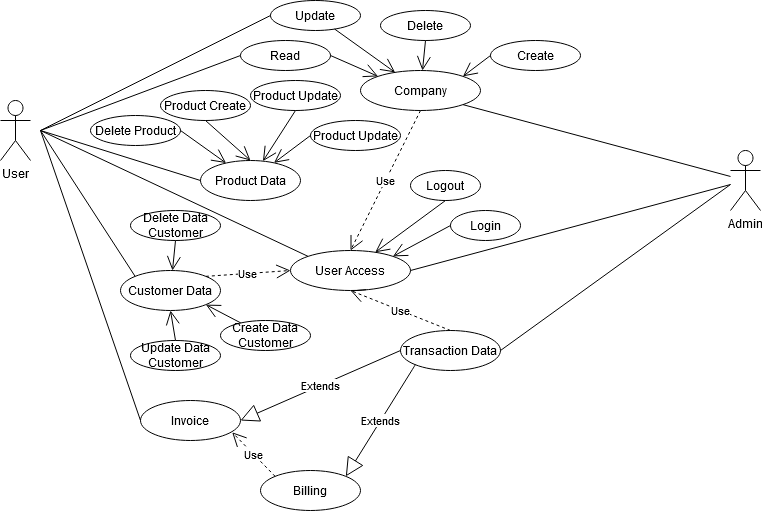

The diagram above was exported from draw.io. Its source (the exported page's mxGraphModel, read from the mxfile embedded in the PNG):
<mxGraphModel dx="1038" dy="557" grid="1" gridSize="10" guides="1" tooltips="1" connect="1" arrows="1" fold="1" page="1" pageScale="1" pageWidth="850" pageHeight="1100" math="0" shadow="0">
  <root>
    <mxCell id="TitQEoKokAkXFH2DkEvl-0" />
    <mxCell id="TitQEoKokAkXFH2DkEvl-1" parent="TitQEoKokAkXFH2DkEvl-0" />
    <mxCell id="TitQEoKokAkXFH2DkEvl-2" value="User" style="shape=umlActor;verticalLabelPosition=bottom;verticalAlign=top;html=1;outlineConnect=0;" vertex="1" parent="TitQEoKokAkXFH2DkEvl-1">
      <mxGeometry x="60" y="120" width="30" height="60" as="geometry" />
    </mxCell>
    <mxCell id="TitQEoKokAkXFH2DkEvl-3" value="" style="endArrow=none;html=1;entryX=0;entryY=0.5;entryDx=0;entryDy=0;" edge="1" parent="TitQEoKokAkXFH2DkEvl-1" target="TitQEoKokAkXFH2DkEvl-33">
      <mxGeometry width="50" height="50" relative="1" as="geometry">
        <mxPoint x="100" y="150" as="sourcePoint" />
        <mxPoint x="220" y="143.33333333333337" as="targetPoint" />
      </mxGeometry>
    </mxCell>
    <mxCell id="TitQEoKokAkXFH2DkEvl-6" value="Company" style="ellipse;whiteSpace=wrap;html=1;" vertex="1" parent="TitQEoKokAkXFH2DkEvl-1">
      <mxGeometry x="420" y="90" width="120" height="40" as="geometry" />
    </mxCell>
    <mxCell id="TitQEoKokAkXFH2DkEvl-7" value="Customer Data" style="ellipse;whiteSpace=wrap;html=1;" vertex="1" parent="TitQEoKokAkXFH2DkEvl-1">
      <mxGeometry x="180" y="290" width="100" height="40" as="geometry" />
    </mxCell>
    <mxCell id="TitQEoKokAkXFH2DkEvl-9" value="Transaction Data" style="ellipse;whiteSpace=wrap;html=1;" vertex="1" parent="TitQEoKokAkXFH2DkEvl-1">
      <mxGeometry x="460" y="350" width="100" height="40" as="geometry" />
    </mxCell>
    <mxCell id="TitQEoKokAkXFH2DkEvl-12" value="Product Data" style="ellipse;whiteSpace=wrap;html=1;" vertex="1" parent="TitQEoKokAkXFH2DkEvl-1">
      <mxGeometry x="260" y="180" width="100" height="40" as="geometry" />
    </mxCell>
    <mxCell id="TitQEoKokAkXFH2DkEvl-13" value="Admin" style="shape=umlActor;verticalLabelPosition=bottom;verticalAlign=top;html=1;outlineConnect=0;" vertex="1" parent="TitQEoKokAkXFH2DkEvl-1">
      <mxGeometry x="790" y="170" width="30" height="60" as="geometry" />
    </mxCell>
    <mxCell id="TitQEoKokAkXFH2DkEvl-14" value="" style="endArrow=none;html=1;exitX=1;exitY=1;exitDx=0;exitDy=0;" edge="1" parent="TitQEoKokAkXFH2DkEvl-1" source="TitQEoKokAkXFH2DkEvl-6" target="TitQEoKokAkXFH2DkEvl-13">
      <mxGeometry width="50" height="50" relative="1" as="geometry">
        <mxPoint x="550" y="180" as="sourcePoint" />
        <mxPoint x="670" y="173.33333333333337" as="targetPoint" />
      </mxGeometry>
    </mxCell>
    <mxCell id="TitQEoKokAkXFH2DkEvl-16" value="Create" style="ellipse;whiteSpace=wrap;html=1;" vertex="1" parent="TitQEoKokAkXFH2DkEvl-1">
      <mxGeometry x="550" y="60" width="90" height="30" as="geometry" />
    </mxCell>
    <mxCell id="TitQEoKokAkXFH2DkEvl-20" value="" style="endArrow=open;endFill=1;endSize=12;html=1;entryX=1;entryY=0;entryDx=0;entryDy=0;exitX=0;exitY=0.5;exitDx=0;exitDy=0;" edge="1" parent="TitQEoKokAkXFH2DkEvl-1" source="TitQEoKokAkXFH2DkEvl-16" target="TitQEoKokAkXFH2DkEvl-6">
      <mxGeometry width="160" relative="1" as="geometry">
        <mxPoint x="550" y="40" as="sourcePoint" />
        <mxPoint x="710" y="40" as="targetPoint" />
      </mxGeometry>
    </mxCell>
    <mxCell id="TitQEoKokAkXFH2DkEvl-21" value="Delete" style="ellipse;whiteSpace=wrap;html=1;" vertex="1" parent="TitQEoKokAkXFH2DkEvl-1">
      <mxGeometry x="440" y="30" width="90" height="30" as="geometry" />
    </mxCell>
    <mxCell id="TitQEoKokAkXFH2DkEvl-22" value="Update" style="ellipse;whiteSpace=wrap;html=1;" vertex="1" parent="TitQEoKokAkXFH2DkEvl-1">
      <mxGeometry x="330" y="20" width="90" height="30" as="geometry" />
    </mxCell>
    <mxCell id="TitQEoKokAkXFH2DkEvl-24" value="" style="endArrow=open;endFill=1;endSize=12;html=1;" edge="1" parent="TitQEoKokAkXFH2DkEvl-1" source="TitQEoKokAkXFH2DkEvl-22" target="TitQEoKokAkXFH2DkEvl-6">
      <mxGeometry width="160" relative="1" as="geometry">
        <mxPoint x="580" y="65" as="sourcePoint" />
        <mxPoint x="532.426406871193" y="95.85786437626905" as="targetPoint" />
      </mxGeometry>
    </mxCell>
    <mxCell id="TitQEoKokAkXFH2DkEvl-25" value="" style="endArrow=open;endFill=1;endSize=12;html=1;exitX=0.5;exitY=1;exitDx=0;exitDy=0;" edge="1" parent="TitQEoKokAkXFH2DkEvl-1" source="TitQEoKokAkXFH2DkEvl-21" target="TitQEoKokAkXFH2DkEvl-6">
      <mxGeometry width="160" relative="1" as="geometry">
        <mxPoint x="590" y="75" as="sourcePoint" />
        <mxPoint x="542.426406871193" y="105.85786437626905" as="targetPoint" />
      </mxGeometry>
    </mxCell>
    <mxCell id="TitQEoKokAkXFH2DkEvl-26" value="User Access" style="ellipse;whiteSpace=wrap;html=1;" vertex="1" parent="TitQEoKokAkXFH2DkEvl-1">
      <mxGeometry x="350" y="270" width="120" height="40" as="geometry" />
    </mxCell>
    <mxCell id="TitQEoKokAkXFH2DkEvl-27" value="Use" style="endArrow=open;endSize=12;dashed=1;html=1;exitX=0.5;exitY=1;exitDx=0;exitDy=0;entryX=0.5;entryY=0;entryDx=0;entryDy=0;" edge="1" parent="TitQEoKokAkXFH2DkEvl-1" source="TitQEoKokAkXFH2DkEvl-6" target="TitQEoKokAkXFH2DkEvl-26">
      <mxGeometry width="160" relative="1" as="geometry">
        <mxPoint x="440" y="160" as="sourcePoint" />
        <mxPoint x="460" y="190" as="targetPoint" />
      </mxGeometry>
    </mxCell>
    <mxCell id="TitQEoKokAkXFH2DkEvl-28" value="Login" style="ellipse;whiteSpace=wrap;html=1;" vertex="1" parent="TitQEoKokAkXFH2DkEvl-1">
      <mxGeometry x="510" y="230" width="70" height="30" as="geometry" />
    </mxCell>
    <mxCell id="TitQEoKokAkXFH2DkEvl-29" value="Logout" style="ellipse;whiteSpace=wrap;html=1;" vertex="1" parent="TitQEoKokAkXFH2DkEvl-1">
      <mxGeometry x="470" y="190" width="70" height="30" as="geometry" />
    </mxCell>
    <mxCell id="TitQEoKokAkXFH2DkEvl-30" value="" style="endArrow=none;html=1;exitX=1;exitY=0.5;exitDx=0;exitDy=0;" edge="1" parent="TitQEoKokAkXFH2DkEvl-1" source="TitQEoKokAkXFH2DkEvl-26" target="TitQEoKokAkXFH2DkEvl-13">
      <mxGeometry width="50" height="50" relative="1" as="geometry">
        <mxPoint x="532.426406871193" y="124.14213562373084" as="sourcePoint" />
        <mxPoint x="790" y="195.82546514288958" as="targetPoint" />
      </mxGeometry>
    </mxCell>
    <mxCell id="TitQEoKokAkXFH2DkEvl-31" value="" style="endArrow=open;endFill=1;endSize=12;html=1;entryX=1;entryY=0;entryDx=0;entryDy=0;exitX=0;exitY=0.5;exitDx=0;exitDy=0;" edge="1" parent="TitQEoKokAkXFH2DkEvl-1" source="TitQEoKokAkXFH2DkEvl-28" target="TitQEoKokAkXFH2DkEvl-26">
      <mxGeometry width="160" relative="1" as="geometry">
        <mxPoint x="560" y="125" as="sourcePoint" />
        <mxPoint x="512.426406871193" y="155.85786437626916" as="targetPoint" />
      </mxGeometry>
    </mxCell>
    <mxCell id="TitQEoKokAkXFH2DkEvl-32" value="" style="endArrow=open;endFill=1;endSize=12;html=1;exitX=0.5;exitY=1;exitDx=0;exitDy=0;" edge="1" parent="TitQEoKokAkXFH2DkEvl-1" source="TitQEoKokAkXFH2DkEvl-29" target="TitQEoKokAkXFH2DkEvl-26">
      <mxGeometry width="160" relative="1" as="geometry">
        <mxPoint x="580" y="245" as="sourcePoint" />
        <mxPoint x="512.426406871193" y="265.85786437626916" as="targetPoint" />
      </mxGeometry>
    </mxCell>
    <mxCell id="TitQEoKokAkXFH2DkEvl-33" value="Read" style="ellipse;whiteSpace=wrap;html=1;" vertex="1" parent="TitQEoKokAkXFH2DkEvl-1">
      <mxGeometry x="300" y="60" width="90" height="30" as="geometry" />
    </mxCell>
    <mxCell id="TitQEoKokAkXFH2DkEvl-34" value="" style="endArrow=open;endFill=1;endSize=12;html=1;entryX=0;entryY=0;entryDx=0;entryDy=0;exitX=1;exitY=0.5;exitDx=0;exitDy=0;" edge="1" parent="TitQEoKokAkXFH2DkEvl-1" source="TitQEoKokAkXFH2DkEvl-33" target="TitQEoKokAkXFH2DkEvl-6">
      <mxGeometry width="160" relative="1" as="geometry">
        <mxPoint x="441.49360332721085" y="48.95612589225527" as="sourcePoint" />
        <mxPoint x="490" y="90" as="targetPoint" />
      </mxGeometry>
    </mxCell>
    <mxCell id="TitQEoKokAkXFH2DkEvl-35" value="" style="endArrow=none;html=1;entryX=0;entryY=0.5;entryDx=0;entryDy=0;" edge="1" parent="TitQEoKokAkXFH2DkEvl-1" target="TitQEoKokAkXFH2DkEvl-22">
      <mxGeometry width="50" height="50" relative="1" as="geometry">
        <mxPoint x="100" y="150" as="sourcePoint" />
        <mxPoint x="310" y="65" as="targetPoint" />
      </mxGeometry>
    </mxCell>
    <mxCell id="TitQEoKokAkXFH2DkEvl-36" value="Product Create" style="ellipse;whiteSpace=wrap;html=1;" vertex="1" parent="TitQEoKokAkXFH2DkEvl-1">
      <mxGeometry x="220" y="110" width="90" height="30" as="geometry" />
    </mxCell>
    <mxCell id="TitQEoKokAkXFH2DkEvl-37" value="" style="endArrow=open;endFill=1;endSize=12;html=1;entryX=0.5;entryY=0;entryDx=0;entryDy=0;exitX=0.5;exitY=1;exitDx=0;exitDy=0;" edge="1" parent="TitQEoKokAkXFH2DkEvl-1" source="TitQEoKokAkXFH2DkEvl-36" target="TitQEoKokAkXFH2DkEvl-12">
      <mxGeometry width="160" relative="1" as="geometry">
        <mxPoint x="390" y="75" as="sourcePoint" />
        <mxPoint x="437.57359312880726" y="95.85786437626905" as="targetPoint" />
      </mxGeometry>
    </mxCell>
    <mxCell id="TitQEoKokAkXFH2DkEvl-38" value="Product Update" style="ellipse;whiteSpace=wrap;html=1;" vertex="1" parent="TitQEoKokAkXFH2DkEvl-1">
      <mxGeometry x="310" y="100" width="90" height="30" as="geometry" />
    </mxCell>
    <mxCell id="TitQEoKokAkXFH2DkEvl-39" value="" style="endArrow=open;endFill=1;endSize=12;html=1;exitX=0.5;exitY=1;exitDx=0;exitDy=0;" edge="1" parent="TitQEoKokAkXFH2DkEvl-1" source="TitQEoKokAkXFH2DkEvl-38" target="TitQEoKokAkXFH2DkEvl-12">
      <mxGeometry width="160" relative="1" as="geometry">
        <mxPoint x="315" y="140" as="sourcePoint" />
        <mxPoint x="330" y="190" as="targetPoint" />
      </mxGeometry>
    </mxCell>
    <mxCell id="TitQEoKokAkXFH2DkEvl-40" value="Delete Product" style="ellipse;whiteSpace=wrap;html=1;" vertex="1" parent="TitQEoKokAkXFH2DkEvl-1">
      <mxGeometry x="150" y="135" width="90" height="30" as="geometry" />
    </mxCell>
    <mxCell id="TitQEoKokAkXFH2DkEvl-41" value="" style="endArrow=open;endFill=1;endSize=12;html=1;exitX=1;exitY=0.5;exitDx=0;exitDy=0;" edge="1" parent="TitQEoKokAkXFH2DkEvl-1" source="TitQEoKokAkXFH2DkEvl-40" target="TitQEoKokAkXFH2DkEvl-12">
      <mxGeometry width="160" relative="1" as="geometry">
        <mxPoint x="315" y="140" as="sourcePoint" />
        <mxPoint x="330" y="190" as="targetPoint" />
      </mxGeometry>
    </mxCell>
    <mxCell id="TitQEoKokAkXFH2DkEvl-42" value="Use" style="endArrow=open;endSize=12;dashed=1;html=1;exitX=1;exitY=0;exitDx=0;exitDy=0;entryX=0;entryY=0.5;entryDx=0;entryDy=0;" edge="1" parent="TitQEoKokAkXFH2DkEvl-1" source="TitQEoKokAkXFH2DkEvl-7" target="TitQEoKokAkXFH2DkEvl-26">
      <mxGeometry width="160" relative="1" as="geometry">
        <mxPoint x="480" y="130" as="sourcePoint" />
        <mxPoint x="490" y="240" as="targetPoint" />
      </mxGeometry>
    </mxCell>
    <mxCell id="TitQEoKokAkXFH2DkEvl-43" value="" style="endArrow=none;html=1;entryX=0;entryY=0.5;entryDx=0;entryDy=0;" edge="1" parent="TitQEoKokAkXFH2DkEvl-1" target="TitQEoKokAkXFH2DkEvl-12">
      <mxGeometry width="50" height="50" relative="1" as="geometry">
        <mxPoint x="100" y="150" as="sourcePoint" />
        <mxPoint x="300" y="75" as="targetPoint" />
      </mxGeometry>
    </mxCell>
    <mxCell id="TitQEoKokAkXFH2DkEvl-44" value="" style="endArrow=none;html=1;entryX=0;entryY=0;entryDx=0;entryDy=0;" edge="1" parent="TitQEoKokAkXFH2DkEvl-1" target="TitQEoKokAkXFH2DkEvl-26">
      <mxGeometry width="50" height="50" relative="1" as="geometry">
        <mxPoint x="100" y="150" as="sourcePoint" />
        <mxPoint x="280" y="210" as="targetPoint" />
      </mxGeometry>
    </mxCell>
    <mxCell id="TitQEoKokAkXFH2DkEvl-45" value="Product Update" style="ellipse;whiteSpace=wrap;html=1;" vertex="1" parent="TitQEoKokAkXFH2DkEvl-1">
      <mxGeometry x="370" y="140" width="90" height="30" as="geometry" />
    </mxCell>
    <mxCell id="TitQEoKokAkXFH2DkEvl-46" value="" style="endArrow=open;endFill=1;endSize=12;html=1;exitX=0;exitY=0.5;exitDx=0;exitDy=0;" edge="1" parent="TitQEoKokAkXFH2DkEvl-1" source="TitQEoKokAkXFH2DkEvl-45" target="TitQEoKokAkXFH2DkEvl-12">
      <mxGeometry width="160" relative="1" as="geometry">
        <mxPoint x="355" y="130" as="sourcePoint" />
        <mxPoint x="336.20173672946044" y="190.15444246572633" as="targetPoint" />
      </mxGeometry>
    </mxCell>
    <mxCell id="TitQEoKokAkXFH2DkEvl-47" value="Invoice" style="ellipse;whiteSpace=wrap;html=1;" vertex="1" parent="TitQEoKokAkXFH2DkEvl-1">
      <mxGeometry x="200" y="420" width="100" height="40" as="geometry" />
    </mxCell>
    <mxCell id="TitQEoKokAkXFH2DkEvl-48" value="Billing" style="ellipse;whiteSpace=wrap;html=1;" vertex="1" parent="TitQEoKokAkXFH2DkEvl-1">
      <mxGeometry x="320" y="490" width="100" height="40" as="geometry" />
    </mxCell>
    <mxCell id="TitQEoKokAkXFH2DkEvl-49" value="Extends" style="endArrow=block;endSize=16;endFill=0;html=1;entryX=1;entryY=0.5;entryDx=0;entryDy=0;exitX=0;exitY=0.5;exitDx=0;exitDy=0;" edge="1" parent="TitQEoKokAkXFH2DkEvl-1" source="TitQEoKokAkXFH2DkEvl-9" target="TitQEoKokAkXFH2DkEvl-47">
      <mxGeometry width="160" relative="1" as="geometry">
        <mxPoint x="240" y="410" as="sourcePoint" />
        <mxPoint x="400" y="410" as="targetPoint" />
      </mxGeometry>
    </mxCell>
    <mxCell id="TitQEoKokAkXFH2DkEvl-50" value="Extends" style="endArrow=block;endSize=16;endFill=0;html=1;entryX=1;entryY=0;entryDx=0;entryDy=0;exitX=0;exitY=1;exitDx=0;exitDy=0;" edge="1" parent="TitQEoKokAkXFH2DkEvl-1" source="TitQEoKokAkXFH2DkEvl-9" target="TitQEoKokAkXFH2DkEvl-48">
      <mxGeometry width="160" relative="1" as="geometry">
        <mxPoint x="425.35533905932743" y="414.14213562373106" as="sourcePoint" />
        <mxPoint x="480" y="440" as="targetPoint" />
        <Array as="points">
          <mxPoint x="475" y="384" />
        </Array>
      </mxGeometry>
    </mxCell>
    <mxCell id="TitQEoKokAkXFH2DkEvl-53" value="Use" style="endArrow=open;endSize=12;dashed=1;html=1;entryX=0.917;entryY=0.796;entryDx=0;entryDy=0;exitX=0;exitY=0;exitDx=0;exitDy=0;entryPerimeter=0;" edge="1" parent="TitQEoKokAkXFH2DkEvl-1" source="TitQEoKokAkXFH2DkEvl-48" target="TitQEoKokAkXFH2DkEvl-47">
      <mxGeometry width="160" relative="1" as="geometry">
        <mxPoint x="100" y="520" as="sourcePoint" />
        <mxPoint x="260" y="520" as="targetPoint" />
      </mxGeometry>
    </mxCell>
    <mxCell id="TitQEoKokAkXFH2DkEvl-54" value="Create Data Customer" style="ellipse;whiteSpace=wrap;html=1;" vertex="1" parent="TitQEoKokAkXFH2DkEvl-1">
      <mxGeometry x="280" y="340" width="90" height="30" as="geometry" />
    </mxCell>
    <mxCell id="TitQEoKokAkXFH2DkEvl-55" value="Update Data Customer" style="ellipse;whiteSpace=wrap;html=1;" vertex="1" parent="TitQEoKokAkXFH2DkEvl-1">
      <mxGeometry x="190" y="360" width="90" height="30" as="geometry" />
    </mxCell>
    <mxCell id="TitQEoKokAkXFH2DkEvl-57" value="" style="endArrow=open;endFill=1;endSize=12;html=1;entryX=1;entryY=1;entryDx=0;entryDy=0;" edge="1" parent="TitQEoKokAkXFH2DkEvl-1" source="TitQEoKokAkXFH2DkEvl-54" target="TitQEoKokAkXFH2DkEvl-7">
      <mxGeometry width="160" relative="1" as="geometry">
        <mxPoint x="370" y="155" as="sourcePoint" />
        <mxPoint x="333.52941176470586" y="182.3529411764705" as="targetPoint" />
      </mxGeometry>
    </mxCell>
    <mxCell id="TitQEoKokAkXFH2DkEvl-58" value="" style="endArrow=open;endFill=1;endSize=12;html=1;exitX=0.5;exitY=0;exitDx=0;exitDy=0;entryX=0.5;entryY=1;entryDx=0;entryDy=0;" edge="1" parent="TitQEoKokAkXFH2DkEvl-1" source="TitQEoKokAkXFH2DkEvl-55" target="TitQEoKokAkXFH2DkEvl-7">
      <mxGeometry width="160" relative="1" as="geometry">
        <mxPoint x="380" y="165" as="sourcePoint" />
        <mxPoint x="343.52941176470586" y="192.3529411764705" as="targetPoint" />
      </mxGeometry>
    </mxCell>
    <mxCell id="TitQEoKokAkXFH2DkEvl-59" value="Delete Data Customer" style="ellipse;whiteSpace=wrap;html=1;" vertex="1" parent="TitQEoKokAkXFH2DkEvl-1">
      <mxGeometry x="190" y="230" width="90" height="30" as="geometry" />
    </mxCell>
    <mxCell id="TitQEoKokAkXFH2DkEvl-60" value="" style="endArrow=open;endFill=1;endSize=12;html=1;exitX=0.5;exitY=1;exitDx=0;exitDy=0;" edge="1" parent="TitQEoKokAkXFH2DkEvl-1" source="TitQEoKokAkXFH2DkEvl-59" target="TitQEoKokAkXFH2DkEvl-7">
      <mxGeometry width="160" relative="1" as="geometry">
        <mxPoint x="312.87499308604606" y="351.93824893031626" as="sourcePoint" />
        <mxPoint x="265.35533905932743" y="324.14213562373095" as="targetPoint" />
      </mxGeometry>
    </mxCell>
    <mxCell id="TitQEoKokAkXFH2DkEvl-61" value="" style="endArrow=none;html=1;entryX=0;entryY=0;entryDx=0;entryDy=0;" edge="1" parent="TitQEoKokAkXFH2DkEvl-1" target="TitQEoKokAkXFH2DkEvl-7">
      <mxGeometry width="50" height="50" relative="1" as="geometry">
        <mxPoint x="100" y="150" as="sourcePoint" />
        <mxPoint x="367.57359312880726" y="275.85786437626905" as="targetPoint" />
      </mxGeometry>
    </mxCell>
    <mxCell id="TitQEoKokAkXFH2DkEvl-62" value="" style="endArrow=none;html=1;entryX=0;entryY=0.5;entryDx=0;entryDy=0;" edge="1" parent="TitQEoKokAkXFH2DkEvl-1" target="TitQEoKokAkXFH2DkEvl-47">
      <mxGeometry width="50" height="50" relative="1" as="geometry">
        <mxPoint x="100" y="150" as="sourcePoint" />
        <mxPoint x="194.64466094067257" y="295.85786437626905" as="targetPoint" />
      </mxGeometry>
    </mxCell>
    <mxCell id="TitQEoKokAkXFH2DkEvl-63" value="Use" style="endArrow=open;endSize=12;dashed=1;html=1;exitX=0.5;exitY=0;exitDx=0;exitDy=0;entryX=0.5;entryY=1;entryDx=0;entryDy=0;" edge="1" parent="TitQEoKokAkXFH2DkEvl-1" source="TitQEoKokAkXFH2DkEvl-9" target="TitQEoKokAkXFH2DkEvl-26">
      <mxGeometry width="160" relative="1" as="geometry">
        <mxPoint x="480" y="130" as="sourcePoint" />
        <mxPoint x="410" y="270" as="targetPoint" />
      </mxGeometry>
    </mxCell>
    <mxCell id="TitQEoKokAkXFH2DkEvl-64" value="" style="endArrow=none;html=1;exitX=1;exitY=0.5;exitDx=0;exitDy=0;" edge="1" parent="TitQEoKokAkXFH2DkEvl-1" source="TitQEoKokAkXFH2DkEvl-9">
      <mxGeometry width="50" height="50" relative="1" as="geometry">
        <mxPoint x="470" y="290" as="sourcePoint" />
        <mxPoint x="790" y="204.0298507462686" as="targetPoint" />
      </mxGeometry>
    </mxCell>
  </root>
</mxGraphModel>